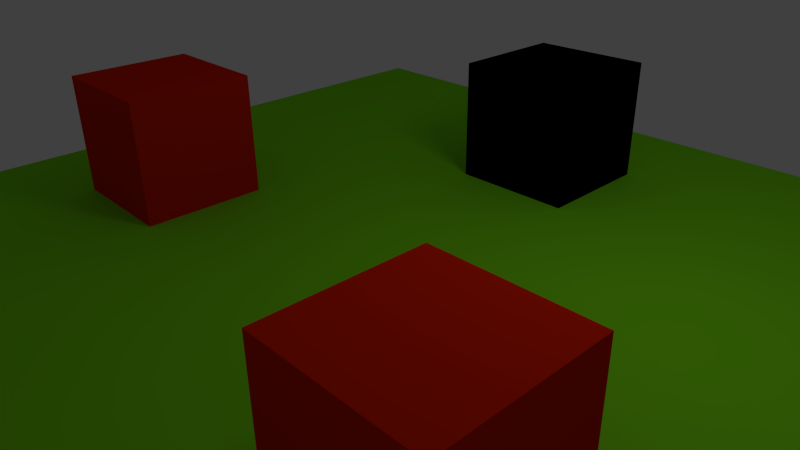 # Source: level.blend  (saved by Blender 2.58.0; exported with 4.5.12 LTS)
import bpy
from mathutils import Matrix  # noqa: F401  (used for matrix-valued properties, if any)

bpy.ops.wm.read_factory_settings(use_empty=True)
scene = bpy.context.scene
scene.name = 'Scene'

# ---- collections
col_collection_1 = bpy.data.collections.new('Collection 1'); scene.collection.children.link(col_collection_1)

# ---- materials (node trees are filled in below, after node groups)
mat_material_002 = bpy.data.materials.new('Material.002')
mat_material_002.alpha_threshold = 0.0
mat_material_002.use_transparent_shadow = False
mat_material_002.diffuse_color = (0.2307, 0.8, 0.01088, 1.0)
mat_material_002.roughness = 0.5
mat_material_002.line_color = (0.0, 0.0, 0.0, 1.0)
mat_material = bpy.data.materials.new('Material')
mat_material.alpha_threshold = 0.0
mat_material.use_transparent_shadow = False
mat_material.diffuse_color = (0.8, 0.01886, 0.0, 1.0)
mat_material.specular_color = (1.0, 0.8861, 0.9251)
mat_material.roughness = 0.5
mat_material.line_color = (0.0, 0.0, 0.0, 1.0)

# ---- material node trees

# ---- world
world_world = bpy.data.worlds.new('World'); scene.world = world_world
world_world.color = (0.05088, 0.05088, 0.05088)
world_world.use_sun_shadow = False
world_world.sun_shadow_jitter_overblur = 0.0
world_world.cycles.sampling_method = 'MANUAL'
world_world.cycles.sample_map_resolution = 256

# ---- cameras
cam_camera = bpy.data.cameras.new('Camera')
cam_camera.clip_end = 100.0
cam_camera.lens = 35.0
cam_camera.ortho_scale = 7.314
cam_camera.dof.focus_distance = 0.0
cam_camera.dof.aperture_fstop = 128.0

# ---- lights
light_lamp = bpy.data.lights.new('Lamp', 'POINT')
light_lamp.transmission_factor = 0.0
light_lamp.cutoff_distance = 30.0
light_lamp.energy = 100.0
light_lamp.shadow_buffer_clip_start = 1.001
light_lamp.shadow_soft_size = 1.0
light_lamp.shadow_maximum_resolution = 0.006
light_lamp.use_absolute_resolution = True
light_lamp.cycles.use_multiple_importance_sampling = False

# ---- meshes
me_cube_004 = bpy.data.meshes.new('Cube.004')
me_cube_004.from_pydata([(1.0, 1.0, -1.0), (1.0, -1.0, -1.0), (-1.0, -1.0, -1.0), (-1.0, 1.0, -1.0), (1.0, 1.0, 1.0), (1.0, -1.0, 1.0), (-1.0, -1.0, 1.0), (-1.0, 1.0, 1.0)], [], [(0, 1, 2, 3), (4, 7, 6, 5), (0, 4, 5, 1), (1, 5, 6, 2), (2, 6, 7, 3), (4, 0, 3, 7)])
me_cube_004.materials.append(mat_material_002)
me_cube_004.use_remesh_preserve_volume = False
me_cube_004.use_remesh_preserve_attributes = False
me_cube_004.use_mirror_vertex_groups = False
me_cube_004.update()
me_cube_003 = bpy.data.meshes.new('Cube.003')
me_cube_003.from_pydata([(1.0, 1.0, -1.0), (1.0, -1.0, -1.0), (-1.0, -1.0, -1.0), (-1.0, 1.0, -1.0), (1.0, 1.0, 1.0), (1.0, -1.0, 1.0), (-1.0, -1.0, 1.0), (-1.0, 1.0, 1.0)], [], [(0, 1, 2, 3), (4, 7, 6, 5), (0, 4, 5, 1), (1, 5, 6, 2), (2, 6, 7, 3), (4, 0, 3, 7)])
me_cube_003.materials.append(mat_material)
me_cube_003.use_remesh_preserve_volume = False
me_cube_003.use_remesh_preserve_attributes = False
me_cube_003.use_mirror_vertex_groups = False
me_cube_003.update()
me_cube_002 = bpy.data.meshes.new('Cube.002')
me_cube_002.from_pydata([(1.0, 1.0, -1.0), (1.0, -1.0, -1.0), (-1.0, -1.0, -1.0), (-1.0, 1.0, -1.0), (1.0, 1.0, 1.0), (1.0, -1.0, 1.0), (-1.0, -1.0, 1.0), (-1.0, 1.0, 1.0)], [], [(0, 1, 2, 3), (4, 7, 6, 5), (0, 4, 5, 1), (1, 5, 6, 2), (2, 6, 7, 3), (4, 0, 3, 7)])
me_cube_002.materials.append(mat_material)
me_cube_002.use_remesh_preserve_volume = False
me_cube_002.use_remesh_preserve_attributes = False
me_cube_002.use_mirror_vertex_groups = False
me_cube_002.update()
me_cube_001 = bpy.data.meshes.new('Cube.001')
me_cube_001.from_pydata([(1.0, 1.0, -1.0), (1.0, -1.0, -1.0), (-1.0, -1.0, -1.0), (-1.0, 1.0, -1.0), (1.0, 1.0, 1.0), (1.0, -1.0, 1.0), (-1.0, -1.0, 1.0), (-1.0, 1.0, 1.0)], [], [(0, 1, 2, 3), (4, 7, 6, 5), (0, 4, 5, 1), (1, 5, 6, 2), (2, 6, 7, 3), (4, 0, 3, 7)])
me_cube_001.materials.append(mat_material)
me_cube_001.use_remesh_preserve_volume = False
me_cube_001.use_remesh_preserve_attributes = False
me_cube_001.use_mirror_vertex_groups = False
me_cube_001.update()
me_cube = bpy.data.meshes.new('Cube')
me_cube.from_pydata([(1.0, 1.0, -1.0), (1.0, -1.0, -1.0), (-1.0, -1.0, -1.0), (-1.0, 1.0, -1.0), (1.0, 1.0, 1.0), (1.0, -1.0, 1.0), (-1.0, -1.0, 1.0), (-1.0, 1.0, 1.0)], [], [(0, 1, 2, 3), (4, 7, 6, 5), (0, 4, 5, 1), (1, 5, 6, 2), (2, 6, 7, 3), (4, 0, 3, 7)])
me_cube.materials.append(mat_material)
me_cube.use_remesh_preserve_volume = False
me_cube.use_remesh_preserve_attributes = False
me_cube.use_mirror_vertex_groups = False
me_cube.update()

# ---- objects
ob_cube_004 = bpy.data.objects.new('Cube.004', me_cube_004)
ob_cube_003 = bpy.data.objects.new('Cube.003', me_cube_003)
ob_cube_002 = bpy.data.objects.new('Cube.002', me_cube_002)
ob_cube_001 = bpy.data.objects.new('Cube.001', me_cube_001)
ob_cube = bpy.data.objects.new('Cube', me_cube)
ob_lamp = bpy.data.objects.new('Lamp', light_lamp)
ob_camera = bpy.data.objects.new('Camera', cam_camera)

# ---- transforms, parenting, visibility, modifiers, constraints
ob_cube_004.location = (0.0, 0.0, 0.0)
ob_cube_004.scale = (7.0, 7.0, 0.02)
ob_cube_004.lineart.crease_threshold = 0.0
ob_cube_003.location = (-4.0, -1.0, 1.0)
ob_cube_003.lock_rotations_4d = False
ob_cube_003.empty_display_type = 'ARROWS'
ob_cube_003.lineart.crease_threshold = 0.0
ob_cube_002.location = (4.0, -3.0, 1.0)
ob_cube_002.lock_rotations_4d = False
ob_cube_002.empty_display_type = 'ARROWS'
ob_cube_002.lineart.crease_threshold = 0.0
ob_cube_001.location = (0.0, 4.0, 1.0)
ob_cube_001.lock_rotations_4d = False
ob_cube_001.empty_display_type = 'ARROWS'
ob_cube_001.lineart.crease_threshold = 0.0
ob_cube.location = (0.0, 4.0, 1.0)
ob_cube.lock_rotations_4d = False
ob_cube.empty_display_type = 'ARROWS'
ob_cube.lineart.crease_threshold = 0.0
ob_lamp.location = (4.076, 1.005, 5.904)
ob_lamp.rotation_euler = (0.6503, 0.05522, 1.866)
ob_lamp.lock_rotations_4d = False
ob_lamp.empty_display_type = 'ARROWS'
ob_lamp.color = (0.0, 0.0, 0.0, 0.0)
ob_lamp.lineart.crease_threshold = 0.0
ob_camera.location = (7.481, -6.508, 5.344)
ob_camera.rotation_euler = (1.109, 0.01082, 0.8149)
ob_camera.lock_rotations_4d = False
ob_camera.empty_display_type = 'ARROWS'
ob_camera.color = (0.0, 0.0, 0.0, 0.0)
ob_camera.display_type = 'WIRE'
ob_camera.lineart.crease_threshold = 0.0

# ---- collection membership
col_collection_1.objects.link(ob_cube_004)
col_collection_1.objects.link(ob_cube_003)
col_collection_1.objects.link(ob_cube_002)
col_collection_1.objects.link(ob_cube_001)
col_collection_1.objects.link(ob_cube)
col_collection_1.objects.link(ob_lamp)
col_collection_1.objects.link(ob_camera)

# ---- scene / render settings (as saved in the file)
scene.camera = ob_camera
scene.frame_start = 1; scene.frame_end = 250; scene.frame_set(1)
scene.render.engine = 'BLENDER_EEVEE_NEXT'
scene.render.image_settings.color_mode = 'RGB'
scene.render.image_settings.compression = 90
scene.render.resolution_percentage = 50
scene.render.dither_intensity = 0.0
scene.render.bake_margin = 2
scene.render.bake_bias = 0.0
scene.cycles.use_denoising = False
scene.cycles.samples = 10
scene.cycles.sampling_pattern = 'TABULATED_SOBOL'
scene.cycles.light_sampling_threshold = 0.0
scene.cycles.use_adaptive_sampling = False
scene.cycles.use_light_tree = False
scene.cycles.blur_glossy = 0.0
scene.cycles.volume_bounces = 1
scene.cycles.pixel_filter_type = 'GAUSSIAN'
scene.cycles.sample_clamp_indirect = 0.0
scene.view_settings.view_transform = 'Standard'
bpy.context.view_layer.update()
